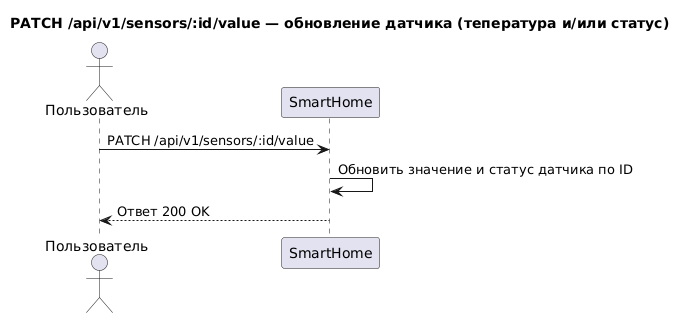

The diagram above was rendered by PlantUML. Its source (embedded in the PNG):
@startuml
title PATCH /api/v1/sensors/:id/value — обновление датчика (тепература и/или статус)

actor "Пользователь" as User
participant "SmartHome" as App

User -> App : PATCH /api/v1/sensors/:id/value
App -> App : Обновить значение и статус датчика по ID
App --> User : Ответ 200 OK

@enduml